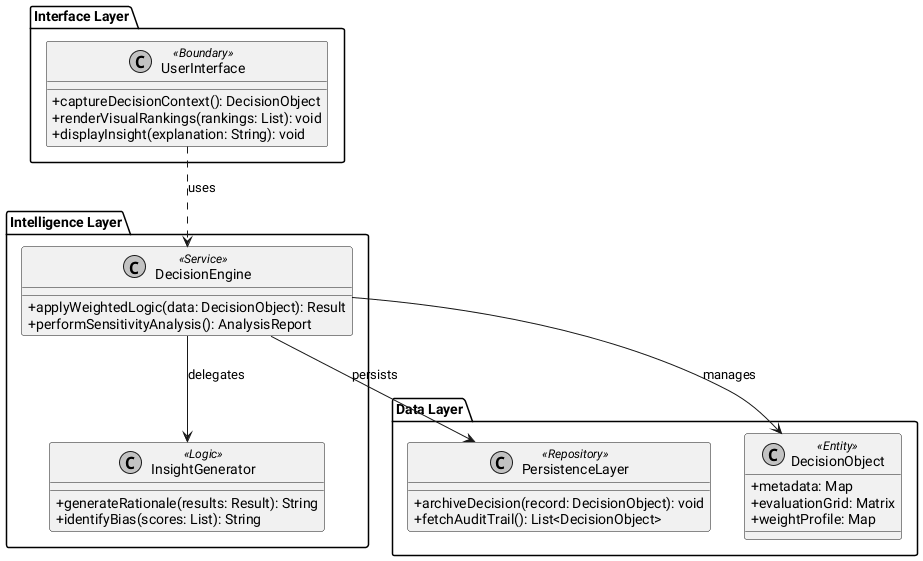

The diagram above was rendered by PlantUML. Its source (embedded in the PNG):
@startuml
skinparam classAttributeIconSize 0
skinparam monochrome true
skinparam shadowing false

package "Interface Layer" {
    class UserInterface <<Boundary>> {
        +captureDecisionContext(): DecisionObject
        +renderVisualRankings(rankings: List): void
        +displayInsight(explanation: String): void
    }
}

package "Intelligence Layer" {
    class DecisionEngine <<Service>> {
        +applyWeightedLogic(data: DecisionObject): Result
        +performSensitivityAnalysis(): AnalysisReport
    }

    class InsightGenerator <<Logic>> {
        +generateRationale(results: Result): String
        +identifyBias(scores: List): String
    }
}

package "Data Layer" {
    class PersistenceLayer <<Repository>> {
        +archiveDecision(record: DecisionObject): void
        +fetchAuditTrail(): List<DecisionObject>
    }

    class DecisionObject <<Entity>> {
        +metadata: Map
        +evaluationGrid: Matrix
        +weightProfile: Map
    }
}

UserInterface ..> DecisionEngine : uses
DecisionEngine --> DecisionObject : manages
DecisionEngine --> InsightGenerator : delegates
DecisionEngine --> PersistenceLayer : persists

@enduml